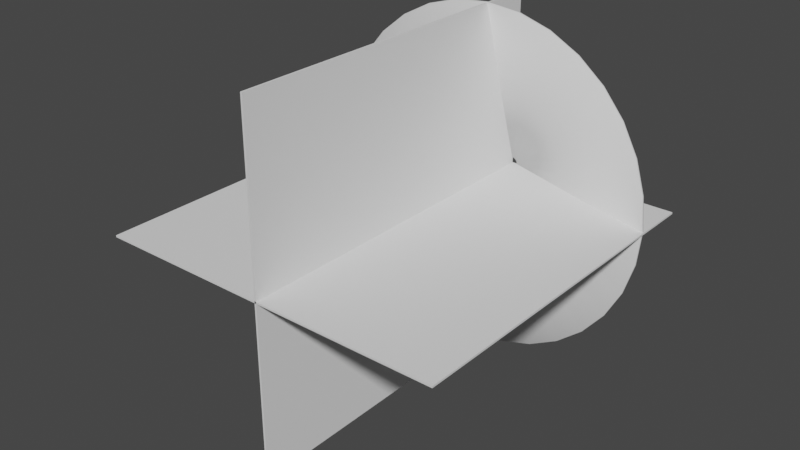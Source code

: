 # Source: MuzzleFlash.blend  (saved by Blender 3.1.7; exported with 4.5.12 LTS)
import bpy
from mathutils import Matrix  # noqa: F401  (used for matrix-valued properties, if any)

bpy.ops.wm.read_factory_settings(use_empty=True)
scene = bpy.context.scene
scene.name = 'Scene'

# ---- collections
col_collection = bpy.data.collections.new('Collection'); scene.collection.children.link(col_collection)

# ---- world
world_world = bpy.data.worlds.new('World'); scene.world = world_world
world_world.use_nodes = True; world_world.node_tree.nodes.clear()
_N = world_world.node_tree.nodes; _L = world_world.node_tree.links
n0 = _N.new('ShaderNodeOutputWorld'); n0.name = 'World Output'; n0.location = (300, 300)
n1 = _N.new('ShaderNodeBackground'); n1.name = 'Background'; n1.location = (10, 300)
n1.inputs[0].default_value = (0.05088, 0.05088, 0.05088, 1.0)
_L.new(n1.outputs[0], n0.inputs[0])
n0.is_active_output = True
world_world.color = (0.05088, 0.05088, 0.05088)
world_world.use_sun_shadow = False
world_world.sun_shadow_jitter_overblur = 0.0

# ---- meshes
me_circle = bpy.data.meshes.new('Circle')
me_circle.from_pydata([(0.0, 1.0, 0.3018), (-0.1951, 0.9808, 0.3018), (-0.3827, 0.9239, 0.3018), (-0.5556, 0.8315, 0.3018), (-0.7071, 0.7071, 0.3018), (-0.8315, 0.5556, 0.3018), (-0.9239, 0.3827, 0.3018), (-0.9808, 0.1951, 0.3018), (-1.0, -4.371e-08, 0.3018), (-0.9808, -0.1951, 0.3018), (-0.9239, -0.3827, 0.3018), (-0.8315, -0.5556, 0.3018), (-0.7071, -0.7071, 0.3018), (-0.5556, -0.8315, 0.3018), (-0.3827, -0.9239, 0.3018), (-0.1951, -0.9808, 0.3018), (8.742e-08, -1.0, 0.3018), (0.1951, -0.9808, 0.3018), (0.3827, -0.9239, 0.3018), (0.5556, -0.8315, 0.3018), (0.7071, -0.7071, 0.3018), (0.8315, -0.5556, 0.3018), (0.9239, -0.3827, 0.3018), (0.9808, -0.1951, 0.3018), (1.0, 1.192e-08, 0.3018), (0.9808, 0.1951, 0.3018), (0.9239, 0.3827, 0.3018), (0.8315, 0.5556, 0.3018), (0.7071, 0.7071, 0.3018), (0.5556, 0.8315, 0.3018), (0.3827, 0.9239, 0.3018), (0.1951, 0.9808, 0.3018), (-1.295e-08, 0.03657, 0.001044), (-0.007135, 0.03587, 0.001044), (-0.014, 0.03379, 0.001044), (-0.02032, 0.03041, 0.001044), (-0.02586, 0.02586, 0.001044), (-0.03041, 0.02032, 0.001044), (-0.03379, 0.014, 0.001044), (-0.03587, 0.007135, 0.001044), (-0.03657, -1.71e-08, 0.001044), (-0.03587, -0.007135, 0.001044), (-0.03379, -0.014, 0.001044), (-0.03041, -0.02032, 0.001044), (-0.02586, -0.02586, 0.001044), (-0.02032, -0.03041, 0.001044), (-0.014, -0.03379, 0.001044), (-0.007135, -0.03587, 0.001044), (-9.748e-09, -0.03657, 0.001044), (0.007135, -0.03587, 0.001044), (0.014, -0.03379, 0.001044), (0.02032, -0.03041, 0.001044), (0.02586, -0.02586, 0.001044), (0.03041, -0.02032, 0.001044), (0.03379, -0.014, 0.001044), (0.03587, -0.007135, 0.001044), (0.03657, -1.506e-08, 0.001044), (0.03587, 0.007135, 0.001044), (0.03379, 0.014, 0.001044), (0.03041, 0.02032, 0.001044), (0.02586, 0.02586, 0.001044), (0.02032, 0.03041, 0.001044), (0.014, 0.03379, 0.001044), (0.007135, 0.03587, 0.001044), (0.1983, 0.4788, 0.1589), (0.1011, 0.5083, 0.1589), (0.1011, -0.5083, 0.1589), (0.1983, -0.4788, 0.1589), (-0.3665, 0.3665, 0.1589), (-0.4309, 0.2879, 0.1589), (-6.473e-09, 0.5183, 0.1589), (0.2879, -0.4309, 0.1589), (-0.4788, 0.1983, 0.1589), (0.3665, -0.3665, 0.1589), (-0.5083, 0.1011, 0.1589), (0.4309, -0.2879, 0.1589), (-0.5183, -3.04e-08, 0.1589), (0.4788, -0.1983, 0.1589), (-0.5083, -0.1011, 0.1589), (0.5083, -0.1011, 0.1589), (-0.4788, -0.1983, 0.1589), (0.5183, -1.569e-09, 0.1589), (-0.4309, -0.2879, 0.1589), (0.5083, 0.1011, 0.1589), (-0.3665, -0.3665, 0.1589), (0.4788, 0.1983, 0.1589), (-0.2879, -0.4309, 0.1589), (0.4309, 0.2879, 0.1589), (-0.1983, -0.4788, 0.1589), (-0.1011, 0.5083, 0.1589), (0.3665, 0.3665, 0.1589), (-0.1011, -0.5083, 0.1589), (-0.1983, 0.4788, 0.1589), (0.2879, 0.4309, 0.1589), (3.884e-08, -0.5183, 0.1589), (-0.2879, 0.4309, 0.1589), (2.776e-10, 0.9972, 0.3113), (-0.1945, 0.978, 0.3113), (-0.3816, 0.9213, 0.3113), (-0.554, 0.8291, 0.3113), (-0.7051, 0.7051, 0.3113), (-0.8291, 0.554, 0.3113), (-0.9213, 0.3816, 0.3113), (-0.978, 0.1945, 0.3113), (-0.9972, -4.364e-08, 0.3113), (-0.978, -0.1945, 0.3113), (-0.9213, -0.3816, 0.3113), (-0.8291, -0.554, 0.3113), (-0.7051, -0.7051, 0.3113), (-0.554, -0.8291, 0.3113), (-0.3816, -0.9213, 0.3113), (-0.1945, -0.978, 0.3113), (8.722e-08, -0.9972, 0.3113), (0.1945, -0.978, 0.3113), (0.3816, -0.9213, 0.3113), (0.554, -0.8291, 0.3113), (0.7051, -0.7051, 0.3113), (0.8291, -0.554, 0.3113), (0.9213, -0.3816, 0.3113), (0.978, -0.1945, 0.3113), (0.9972, 1.192e-08, 0.3113), (0.978, 0.1945, 0.3113), (0.9213, 0.3816, 0.3113), (0.8291, 0.554, 0.3113), (0.7051, 0.7051, 0.3113), (0.554, 0.8291, 0.3113), (0.3816, 0.9213, 0.3113), (0.1945, 0.978, 0.3113), (-1.236e-08, 0.03346, 0.01055), (-0.006527, 0.03282, 0.01055), (-0.0128, 0.03091, 0.01055), (-0.01859, 0.02782, 0.01055), (-0.02366, 0.02366, 0.01055), (-0.02782, 0.01859, 0.01055), (-0.03091, 0.0128, 0.01055), (-0.03282, 0.006527, 0.01055), (-0.03346, -1.702e-08, 0.01055), (-0.03282, -0.006527, 0.01055), (-0.03091, -0.0128, 0.01055), (-0.02782, -0.01859, 0.01055), (-0.02366, -0.02366, 0.01055), (-0.01859, -0.02782, 0.01055), (-0.0128, -0.03091, 0.01055), (-0.006527, -0.03282, 0.01055), (-9.905e-09, -0.03346, 0.01055), (0.006527, -0.03282, 0.01055), (0.0128, -0.03091, 0.01055), (0.01859, -0.02782, 0.01055), (0.02366, -0.02366, 0.01055), (0.02782, -0.01859, 0.01055), (0.03091, -0.0128, 0.01055), (0.03282, -0.006527, 0.01055), (0.03346, -1.504e-08, 0.01055), (0.03282, 0.006527, 0.01055), (0.03091, 0.0128, 0.01055), (0.02782, 0.01859, 0.01055), (0.02366, 0.02366, 0.01055), (0.01859, 0.02782, 0.01055), (0.0128, 0.03091, 0.01055), (0.006527, 0.03282, 0.01055), (0.1972, 0.4761, 0.1685), (0.1005, 0.5054, 0.1685), (0.1005, -0.5054, 0.1685), (0.1972, -0.4761, 0.1685), (-0.3644, 0.3644, 0.1685), (-0.4285, 0.2863, 0.1685), (-6.028e-09, 0.5153, 0.1685), (0.2863, -0.4285, 0.1685), (-0.4761, 0.1972, 0.1685), (0.3644, -0.3644, 0.1685), (-0.5054, 0.1005, 0.1685), (0.4285, -0.2863, 0.1685), (-0.5153, -3.032e-08, 0.1685), (0.4761, -0.1972, 0.1685), (-0.5054, -0.1005, 0.1685), (0.5054, -0.1005, 0.1685), (-0.4761, -0.1972, 0.1685), (0.5153, -1.563e-09, 0.1685), (-0.4285, -0.2863, 0.1685), (0.5054, 0.1005, 0.1685), (-0.3644, -0.3644, 0.1685), (0.4761, 0.1972, 0.1685), (-0.2863, -0.4285, 0.1685), (0.4285, 0.2863, 0.1685), (-0.1972, -0.4761, 0.1685), (-0.1005, 0.5054, 0.1685), (0.3644, 0.3644, 0.1685), (-0.1005, -0.5054, 0.1685), (-0.1972, 0.4761, 0.1685), (0.2863, 0.4285, 0.1685), (3.865e-08, -0.5153, 0.1685), (-0.2863, 0.4285, 0.1685)], [], [(65, 64, 62, 63), (67, 66, 49, 50), (69, 68, 36, 37), (70, 65, 63, 32), (71, 67, 50, 51), (72, 69, 37, 38), (73, 71, 51, 52), (74, 72, 38, 39), (75, 73, 52, 53), (76, 74, 39, 40), (77, 75, 53, 54), (78, 76, 40, 41), (79, 77, 54, 55), (80, 78, 41, 42), (81, 79, 55, 56), (82, 80, 42, 43), (83, 81, 56, 57), (84, 82, 43, 44), (85, 83, 57, 58), (86, 84, 44, 45), (87, 85, 58, 59), (88, 86, 45, 46), (89, 70, 32, 33), (90, 87, 59, 60), (91, 88, 46, 47), (92, 89, 33, 34), (93, 90, 60, 61), (94, 91, 47, 48), (95, 92, 34, 35), (64, 93, 61, 62), (66, 94, 48, 49), (68, 95, 35, 36), (4, 3, 95, 68), (17, 16, 94, 66), (30, 29, 93, 64), (3, 2, 92, 95), (16, 15, 91, 94), (29, 28, 90, 93), (2, 1, 89, 92), (15, 14, 88, 91), (28, 27, 87, 90), (1, 0, 70, 89), (14, 13, 86, 88), (27, 26, 85, 87), (13, 12, 84, 86), (26, 25, 83, 85), (12, 11, 82, 84), (25, 24, 81, 83), (11, 10, 80, 82), (24, 23, 79, 81), (10, 9, 78, 80), (23, 22, 77, 79), (9, 8, 76, 78), (22, 21, 75, 77), (8, 7, 74, 76), (21, 20, 73, 75), (7, 6, 72, 74), (20, 19, 71, 73), (6, 5, 69, 72), (19, 18, 67, 71), (0, 31, 65, 70), (5, 4, 68, 69), (18, 17, 66, 67), (31, 30, 64, 65), (161, 159, 158, 160), (163, 146, 145, 162), (165, 133, 132, 164), (166, 128, 159, 161), (167, 147, 146, 163), (168, 134, 133, 165), (169, 148, 147, 167), (170, 135, 134, 168), (171, 149, 148, 169), (172, 136, 135, 170), (173, 150, 149, 171), (174, 137, 136, 172), (175, 151, 150, 173), (176, 138, 137, 174), (177, 152, 151, 175), (178, 139, 138, 176), (179, 153, 152, 177), (180, 140, 139, 178), (181, 154, 153, 179), (182, 141, 140, 180), (183, 155, 154, 181), (184, 142, 141, 182), (185, 129, 128, 166), (186, 156, 155, 183), (187, 143, 142, 184), (188, 130, 129, 185), (189, 157, 156, 186), (190, 144, 143, 187), (191, 131, 130, 188), (160, 158, 157, 189), (162, 145, 144, 190), (164, 132, 131, 191), (100, 164, 191, 99), (113, 162, 190, 112), (126, 160, 189, 125), (99, 191, 188, 98), (112, 190, 187, 111), (125, 189, 186, 124), (98, 188, 185, 97), (111, 187, 184, 110), (124, 186, 183, 123), (97, 185, 166, 96), (110, 184, 182, 109), (123, 183, 181, 122), (109, 182, 180, 108), (122, 181, 179, 121), (108, 180, 178, 107), (121, 179, 177, 120), (107, 178, 176, 106), (120, 177, 175, 119), (106, 176, 174, 105), (119, 175, 173, 118), (105, 174, 172, 104), (118, 173, 171, 117), (104, 172, 170, 103), (117, 171, 169, 116), (103, 170, 168, 102), (116, 169, 167, 115), (102, 168, 165, 101), (115, 167, 163, 114), (96, 166, 161, 127), (101, 165, 164, 100), (114, 163, 162, 113), (127, 161, 160, 126), (0, 1, 97, 96), (1, 2, 98, 97), (2, 3, 99, 98), (3, 4, 100, 99), (4, 5, 101, 100), (5, 6, 102, 101), (6, 7, 103, 102), (7, 8, 104, 103), (8, 9, 105, 104), (9, 10, 106, 105), (10, 11, 107, 106), (11, 12, 108, 107), (12, 13, 109, 108), (13, 14, 110, 109), (14, 15, 111, 110), (15, 16, 112, 111), (16, 17, 113, 112), (17, 18, 114, 113), (18, 19, 115, 114), (19, 20, 116, 115), (20, 21, 117, 116), (21, 22, 118, 117), (22, 23, 119, 118), (23, 24, 120, 119), (24, 25, 121, 120), (25, 26, 122, 121), (26, 27, 123, 122), (27, 28, 124, 123), (28, 29, 125, 124), (29, 30, 126, 125), (30, 31, 127, 126), (31, 0, 96, 127), (33, 32, 128, 129), (34, 33, 129, 130), (35, 34, 130, 131), (36, 35, 131, 132), (37, 36, 132, 133), (38, 37, 133, 134), (39, 38, 134, 135), (40, 39, 135, 136), (41, 40, 136, 137), (42, 41, 137, 138), (43, 42, 138, 139), (44, 43, 139, 140), (45, 44, 140, 141), (46, 45, 141, 142), (47, 46, 142, 143), (48, 47, 143, 144), (49, 48, 144, 145), (50, 49, 145, 146), (51, 50, 146, 147), (52, 51, 147, 148), (53, 52, 148, 149), (54, 53, 149, 150), (55, 54, 150, 151), (56, 55, 151, 152), (57, 56, 152, 153), (58, 57, 153, 154), (59, 58, 154, 155), (60, 59, 155, 156), (61, 60, 156, 157), (62, 61, 157, 158), (63, 62, 158, 159), (32, 63, 159, 128)])
me_circle.polygons.foreach_set('use_smooth', [True] * 192)
_uv = me_circle.uv_layers.new(name='UVMap')
_uv.uv.foreach_set('vector', [0.6244, 0.4982, 0.5932, 0.4982, 0.5932, 1.0, 0.6244, 1.0, 0.2185, 0.4982, 0.1873, 0.4982, 0.1873, 1.0, 0.2185, 1.0, 0.8118, 0.4982, 0.7805, 0.4982, 0.7805, 1.0, 0.8118, 1.0, 0.6556, 0.4982, 0.6244, 0.4982, 0.6244, 1.0, 0.6556, 1.0, 0.2498, 0.4982, 0.2185, 0.4982, 0.2185, 1.0, 0.2498, 1.0, 0.843, 0.4982, 0.8118, 0.4982, 0.8118, 1.0, 0.843, 1.0, 0.281, 0.4982, 0.2498, 0.4982, 0.2498, 1.0, 0.281, 1.0, 0.8742, 0.4982, 0.843, 0.4982, 0.843, 1.0, 0.8742, 1.0, 0.3122, 0.4982, 0.281, 0.4982, 0.281, 1.0, 0.3122, 1.0, 0.9054, 0.4982, 0.8742, 0.4982, 0.8742, 1.0, 0.9054, 1.0, 0.3434, 0.4982, 0.3122, 0.4982, 0.3122, 1.0, 0.3434, 1.0, 0.9366, 0.4982, 0.9054, 0.4982, 0.9054, 1.0, 0.9366, 1.0, 0.3747, 0.4982, 0.3434, 0.4982, 0.3434, 1.0, 0.3747, 1.0, 0.9679, 0.4982, 0.9366, 0.4982, 0.9366, 1.0, 0.9679, 1.0, 0.4059, 0.4982, 0.3747, 0.4982, 0.3747, 1.0, 0.4059, 1.0, 0.9991, 0.4982, 0.9679, 0.4982, 0.9679, 1.0, 0.9991, 1.0, 0.4371, 0.4982, 0.4059, 0.4982, 0.4059, 1.0, 0.4371, 1.0, 0.03122, 0.4982, 0.0, 0.4982, 0.0, 1.0, 0.03122, 1.0, 0.4683, 0.4982, 0.4371, 0.4982, 0.4371, 1.0, 0.4683, 1.0, 0.06244, 0.4982, 0.03122, 0.4982, 0.03122, 1.0, 0.06244, 1.0, 0.4995, 0.4982, 0.4683, 0.4982, 0.4683, 1.0, 0.4995, 1.0, 0.09366, 0.4982, 0.06244, 0.4982, 0.06244, 1.0, 0.09366, 1.0, 0.6869, 0.4982, 0.6556, 0.4982, 0.6556, 1.0, 0.6869, 1.0, 0.5308, 0.4982, 0.4995, 0.4982, 0.4995, 1.0, 0.5308, 1.0, 0.1249, 0.4982, 0.09366, 0.4982, 0.09366, 1.0, 0.1249, 1.0, 0.7181, 0.4982, 0.6869, 0.4982, 0.6869, 1.0, 0.7181, 1.0, 0.562, 0.4982, 0.5308, 0.4982, 0.5308, 1.0, 0.562, 1.0, 0.1561, 0.4982, 0.1249, 0.4982, 0.1249, 1.0, 0.1561, 1.0, 0.7493, 0.4982, 0.7181, 0.4982, 0.7181, 1.0, 0.7493, 1.0, 0.5932, 0.4982, 0.562, 0.4982, 0.562, 1.0, 0.5932, 1.0, 0.1873, 0.4982, 0.1561, 0.4982, 0.1561, 1.0, 0.1873, 1.0, 0.7805, 0.4982, 0.7493, 0.4982, 0.7493, 1.0, 0.7805, 1.0, 0.7805, 0.0008019, 0.7493, 0.0008019, 0.7493, 0.4982, 0.7805, 0.4982, 0.1873, 0.0008019, 0.1561, 0.0008019, 0.1561, 0.4982, 0.1873, 0.4982, 0.5932, 0.0008019, 0.562, 0.0008019, 0.562, 0.4982, 0.5932, 0.4982, 0.7493, 0.0008019, 0.7181, 0.0008019, 0.7181, 0.4982, 0.7493, 0.4982, 0.1561, 0.0008019, 0.1249, 0.0008019, 0.1249, 0.4982, 0.1561, 0.4982, 0.562, 0.0008019, 0.5308, 0.0008019, 0.5308, 0.4982, 0.562, 0.4982, 0.7181, 0.0008019, 0.6869, 0.0008019, 0.6869, 0.4982, 0.7181, 0.4982, 0.1249, 0.0008019, 0.09366, 0.0008019, 0.09366, 0.4982, 0.1249, 0.4982, 0.5308, 0.0008019, 0.4995, 0.0008019, 0.4995, 0.4982, 0.5308, 0.4982, 0.6869, 0.0008019, 0.6556, 0.0008019, 0.6556, 0.4982, 0.6869, 0.4982, 0.09366, 0.0008019, 0.06244, 0.0008019, 0.06244, 0.4982, 0.09366, 0.4982, 0.4995, 0.0008019, 0.4683, 0.0008019, 0.4683, 0.4982, 0.4995, 0.4982, 0.06244, 0.0008019, 0.03122, 0.0008019, 0.03122, 0.4982, 0.06244, 0.4982, 0.4683, 0.0008019, 0.4371, 0.0008019, 0.4371, 0.4982, 0.4683, 0.4982, 0.03122, 0.0008019, 0.0, 0.0008019, 0.0, 0.4982, 0.03122, 0.4982, 0.4371, 0.0008019, 0.4059, 0.0008019, 0.4059, 0.4982, 0.4371, 0.4982, 0.9991, 0.0008019, 0.9679, 0.0008019, 0.9679, 0.4982, 0.9991, 0.4982, 0.4059, 0.0008019, 0.3747, 0.0008019, 0.3747, 0.4982, 0.4059, 0.4982, 0.9679, 0.0008019, 0.9366, 0.0008019, 0.9366, 0.4982, 0.9679, 0.4982, 0.3747, 0.0008019, 0.3434, 0.0008019, 0.3434, 0.4982, 0.3747, 0.4982, 0.9366, 0.0008019, 0.9054, 0.0008019, 0.9054, 0.4982, 0.9366, 0.4982, 0.3434, 0.0008019, 0.3122, 0.0008019, 0.3122, 0.4982, 0.3434, 0.4982, 0.9054, 0.0008019, 0.8742, 0.0008019, 0.8742, 0.4982, 0.9054, 0.4982, 0.3122, 0.0008019, 0.281, 0.0008019, 0.281, 0.4982, 0.3122, 0.4982, 0.8742, 0.0008019, 0.843, 0.0008019, 0.843, 0.4982, 0.8742, 0.4982, 0.281, 0.0008019, 0.2498, 0.0008019, 0.2498, 0.4982, 0.281, 0.4982, 0.843, 0.0008019, 0.8118, 0.0008019, 0.8118, 0.4982, 0.843, 0.4982, 0.2498, 0.0008019, 0.2185, 0.0008019, 0.2185, 0.4982, 0.2498, 0.4982, 0.6556, 0.0008019, 0.6244, 0.0008019, 0.6244, 0.4982, 0.6556, 0.4982, 0.8118, 0.0008019, 0.7805, 0.0008019, 0.7805, 0.4982, 0.8118, 0.4982, 0.2185, 0.0008019, 0.1873, 0.0008019, 0.1873, 0.4982, 0.2185, 0.4982, 0.6244, 0.0008019, 0.5932, 0.0008019, 0.5932, 0.4982, 0.6244, 0.4982, 0.6244, 0.4982, 0.6244, 1.0, 0.5932, 1.0, 0.5932, 0.4982, 0.2185, 0.4982, 0.2185, 1.0, 0.1873, 1.0, 0.1873, 0.4982, 0.8118, 0.4982, 0.8118, 1.0, 0.7805, 1.0, 0.7805, 0.4982, 0.6556, 0.4982, 0.6556, 1.0, 0.6244, 1.0, 0.6244, 0.4982, 0.2498, 0.4982, 0.2498, 1.0, 0.2185, 1.0, 0.2185, 0.4982, 0.843, 0.4982, 0.843, 1.0, 0.8118, 1.0, 0.8118, 0.4982, 0.281, 0.4982, 0.281, 1.0, 0.2498, 1.0, 0.2498, 0.4982, 0.8742, 0.4982, 0.8742, 1.0, 0.843, 1.0, 0.843, 0.4982, 0.3122, 0.4982, 0.3122, 1.0, 0.281, 1.0, 0.281, 0.4982, 0.9054, 0.4982, 0.9054, 1.0, 0.8742, 1.0, 0.8742, 0.4982, 0.3434, 0.4982, 0.3434, 1.0, 0.3122, 1.0, 0.3122, 0.4982, 0.9366, 0.4982, 0.9366, 1.0, 0.9054, 1.0, 0.9054, 0.4982, 0.3747, 0.4982, 0.3747, 1.0, 0.3434, 1.0, 0.3434, 0.4982, 0.9679, 0.4982, 0.9679, 1.0, 0.9366, 1.0, 0.9366, 0.4982, 0.4059, 0.4982, 0.4059, 1.0, 0.3747, 1.0, 0.3747, 0.4982, 0.9991, 0.4982, 0.9991, 1.0, 0.9679, 1.0, 0.9679, 0.4982, 0.4371, 0.4982, 0.4371, 1.0, 0.4059, 1.0, 0.4059, 0.4982, 0.03122, 0.4982, 0.03122, 1.0, 0.0, 1.0, 0.0, 0.4982, 0.4683, 0.4982, 0.4683, 1.0, 0.4371, 1.0, 0.4371, 0.4982, 0.06244, 0.4982, 0.06244, 1.0, 0.03122, 1.0, 0.03122, 0.4982, 0.4995, 0.4982, 0.4995, 1.0, 0.4683, 1.0, 0.4683, 0.4982, 0.09366, 0.4982, 0.09366, 1.0, 0.06244, 1.0, 0.06244, 0.4982, 0.6869, 0.4982, 0.6869, 1.0, 0.6556, 1.0, 0.6556, 0.4982, 0.5308, 0.4982, 0.5308, 1.0, 0.4995, 1.0, 0.4995, 0.4982, 0.1249, 0.4982, 0.1249, 1.0, 0.09366, 1.0, 0.09366, 0.4982, 0.7181, 0.4982, 0.7181, 1.0, 0.6869, 1.0, 0.6869, 0.4982, 0.562, 0.4982, 0.562, 1.0, 0.5308, 1.0, 0.5308, 0.4982, 0.1561, 0.4982, 0.1561, 1.0, 0.1249, 1.0, 0.1249, 0.4982, 0.7493, 0.4982, 0.7493, 1.0, 0.7181, 1.0, 0.7181, 0.4982, 0.5932, 0.4982, 0.5932, 1.0, 0.562, 1.0, 0.562, 0.4982, 0.1873, 0.4982, 0.1873, 1.0, 0.1561, 1.0, 0.1561, 0.4982, 0.7805, 0.4982, 0.7805, 1.0, 0.7493, 1.0, 0.7493, 0.4982, 0.7805, 0.0008019, 0.7805, 0.4982, 0.7493, 0.4982, 0.7493, 0.0008019, 0.1873, 0.0008019, 0.1873, 0.4982, 0.1561, 0.4982, 0.1561, 0.0008019, 0.5932, 0.0008019, 0.5932, 0.4982, 0.562, 0.4982, 0.562, 0.0008019, 0.7493, 0.0008019, 0.7493, 0.4982, 0.7181, 0.4982, 0.7181, 0.0008019, 0.1561, 0.0008019, 0.1561, 0.4982, 0.1249, 0.4982, 0.1249, 0.0008019, 0.562, 0.0008019, 0.562, 0.4982, 0.5308, 0.4982, 0.5308, 0.0008019, 0.7181, 0.0008019, 0.7181, 0.4982, 0.6869, 0.4982, 0.6869, 0.0008019, 0.1249, 0.0008019, 0.1249, 0.4982, 0.09366, 0.4982, 0.09366, 0.0008019, 0.5308, 0.0008019, 0.5308, 0.4982, 0.4995, 0.4982, 0.4995, 0.0008019, 0.6869, 0.0008019, 0.6869, 0.4982, 0.6556, 0.4982, 0.6556, 0.0008019, 0.09366, 0.0008019, 0.09366, 0.4982, 0.06244, 0.4982, 0.06244, 0.0008019, 0.4995, 0.0008019, 0.4995, 0.4982, 0.4683, 0.4982, 0.4683, 0.0008019, 0.06244, 0.0008019, 0.06244, 0.4982, 0.03122, 0.4982, 0.03122, 0.0008019, 0.4683, 0.0008019, 0.4683, 0.4982, 0.4371, 0.4982, 0.4371, 0.0008019, 0.03122, 0.0008019, 0.03122, 0.4982, 0.0, 0.4982, 0.0, 0.0008019, 0.4371, 0.0008019, 0.4371, 0.4982, 0.4059, 0.4982, 0.4059, 0.0008019, 0.9991, 0.0008019, 0.9991, 0.4982, 0.9679, 0.4982, 0.9679, 0.0008019, 0.4059, 0.0008019, 0.4059, 0.4982, 0.3747, 0.4982, 0.3747, 0.0008019, 0.9679, 0.0008019, 0.9679, 0.4982, 0.9366, 0.4982, 0.9366, 0.0008019, 0.3747, 0.0008019, 0.3747, 0.4982, 0.3434, 0.4982, 0.3434, 0.0008019, 0.9366, 0.0008019, 0.9366, 0.4982, 0.9054, 0.4982, 0.9054, 0.0008019, 0.3434, 0.0008019, 0.3434, 0.4982, 0.3122, 0.4982, 0.3122, 0.0008019, 0.9054, 0.0008019, 0.9054, 0.4982, 0.8742, 0.4982, 0.8742, 0.0008019, 0.3122, 0.0008019, 0.3122, 0.4982, 0.281, 0.4982, 0.281, 0.0008019, 0.8742, 0.0008019, 0.8742, 0.4982, 0.843, 0.4982, 0.843, 0.0008019, 0.281, 0.0008019, 0.281, 0.4982, 0.2498, 0.4982, 0.2498, 0.0008019, 0.843, 0.0008019, 0.843, 0.4982, 0.8118, 0.4982, 0.8118, 0.0008019, 0.2498, 0.0008019, 0.2498, 0.4982, 0.2185, 0.4982, 0.2185, 0.0008019, 0.6556, 0.0008019, 0.6556, 0.4982, 0.6244, 0.4982, 0.6244, 0.0008019, 0.8118, 0.0008019, 0.8118, 0.4982, 0.7805, 0.4982, 0.7805, 0.0008019, 0.2185, 0.0008019, 0.2185, 0.4982, 0.1873, 0.4982, 0.1873, 0.0008019, 0.6244, 0.0008019, 0.6244, 0.4982, 0.5932, 0.4982, 0.5932, 0.0008019, 0.6556, 0.0008019, 0.6869, 0.0008019, 0.6869, 0.0008019, 0.6556, 0.0008019, 0.6869, 0.0008019, 0.7181, 0.0008019, 0.7181, 0.0008019, 0.6869, 0.0008019, 0.7181, 0.0008019, 0.7493, 0.0008019, 0.7493, 0.0008019, 0.7181, 0.0008019, 0.7493, 0.0008019, 0.7805, 0.0008019, 0.7805, 0.0008019, 0.7493, 0.0008019, 0.7805, 0.0008019, 0.8118, 0.0008019, 0.8118, 0.0008019, 0.7805, 0.0008019, 0.8118, 0.0008019, 0.843, 0.0008019, 0.843, 0.0008019, 0.8118, 0.0008019, 0.843, 0.0008019, 0.8742, 0.0008019, 0.8742, 0.0008019, 0.843, 0.0008019, 0.8742, 0.0008019, 0.9054, 0.0008019, 0.9054, 0.0008019, 0.8742, 0.0008019, 0.9054, 0.0008019, 0.9366, 0.0008019, 0.9366, 0.0008019, 0.9054, 0.0008019, 0.9366, 0.0008019, 0.9679, 0.0008019, 0.9679, 0.0008019, 0.9366, 0.0008019, 0.9679, 0.0008019, 0.9991, 0.0008019, 0.9991, 0.0008019, 0.9679, 0.0008019, 0.0, 0.0008019, 0.03122, 0.0008019, 0.03122, 0.0008019, 0.0, 0.0008019, 0.03122, 0.0008019, 0.06244, 0.0008019, 0.06244, 0.0008019, 0.03122, 0.0008019, 0.06244, 0.0008019, 0.09366, 0.0008019, 0.09366, 0.0008019, 0.06244, 0.0008019, 0.09366, 0.0008019, 0.1249, 0.0008019, 0.1249, 0.0008019, 0.09366, 0.0008019, 0.1249, 0.0008019, 0.1561, 0.0008019, 0.1561, 0.0008019, 0.1249, 0.0008019, 0.1561, 0.0008019, 0.1873, 0.0008019, 0.1873, 0.0008019, 0.1561, 0.0008019, 0.1873, 0.0008019, 0.2185, 0.0008019, 0.2185, 0.0008019, 0.1873, 0.0008019, 0.2185, 0.0008019, 0.2498, 0.0008019, 0.2498, 0.0008019, 0.2185, 0.0008019, 0.2498, 0.0008019, 0.281, 0.0008019, 0.281, 0.0008019, 0.2498, 0.0008019, 0.281, 0.0008019, 0.3122, 0.0008019, 0.3122, 0.0008019, 0.281, 0.0008019, 0.3122, 0.0008019, 0.3434, 0.0008019, 0.3434, 0.0008019, 0.3122, 0.0008019, 0.3434, 0.0008019, 0.3747, 0.0008019, 0.3747, 0.0008019, 0.3434, 0.0008019, 0.3747, 0.0008019, 0.4059, 0.0008019, 0.4059, 0.0008019, 0.3747, 0.0008019, 0.4059, 0.0008019, 0.4371, 0.0008019, 0.4371, 0.0008019, 0.4059, 0.0008019, 0.4371, 0.0008019, 0.4683, 0.0008019, 0.4683, 0.0008019, 0.4371, 0.0008019, 0.4683, 0.0008019, 0.4995, 0.0008019, 0.4995, 0.0008019, 0.4683, 0.0008019, 0.4995, 0.0008019, 0.5308, 0.0008019, 0.5308, 0.0008019, 0.4995, 0.0008019, 0.5308, 0.0008019, 0.562, 0.0008019, 0.562, 0.0008019, 0.5308, 0.0008019, 0.562, 0.0008019, 0.5932, 0.0008019, 0.5932, 0.0008019, 0.562, 0.0008019, 0.5932, 0.0008019, 0.6244, 0.0008019, 0.6244, 0.0008019, 0.5932, 0.0008019, 0.6244, 0.0008019, 0.6556, 0.0008019, 0.6556, 0.0008019, 0.6244, 0.0008019, 0.6869, 1.0, 0.6556, 1.0, 0.6556, 1.0, 0.6869, 1.0, 0.7181, 1.0, 0.6869, 1.0, 0.6869, 1.0, 0.7181, 1.0, 0.7493, 1.0, 0.7181, 1.0, 0.7181, 1.0, 0.7493, 1.0, 0.7805, 1.0, 0.7493, 1.0, 0.7493, 1.0, 0.7805, 1.0, 0.8118, 1.0, 0.7805, 1.0, 0.7805, 1.0, 0.8118, 1.0, 0.843, 1.0, 0.8118, 1.0, 0.8118, 1.0, 0.843, 1.0, 0.8742, 1.0, 0.843, 1.0, 0.843, 1.0, 0.8742, 1.0, 0.9054, 1.0, 0.8742, 1.0, 0.8742, 1.0, 0.9054, 1.0, 0.9366, 1.0, 0.9054, 1.0, 0.9054, 1.0, 0.9366, 1.0, 0.9679, 1.0, 0.9366, 1.0, 0.9366, 1.0, 0.9679, 1.0, 0.9991, 1.0, 0.9679, 1.0, 0.9679, 1.0, 0.9991, 1.0, 0.03122, 1.0, 0.0, 1.0, 0.0, 1.0, 0.03122, 1.0, 0.06244, 1.0, 0.03122, 1.0, 0.03122, 1.0, 0.06244, 1.0, 0.09366, 1.0, 0.06244, 1.0, 0.06244, 1.0, 0.09366, 1.0, 0.1249, 1.0, 0.09366, 1.0, 0.09366, 1.0, 0.1249, 1.0, 0.1561, 1.0, 0.1249, 1.0, 0.1249, 1.0, 0.1561, 1.0, 0.1873, 1.0, 0.1561, 1.0, 0.1561, 1.0, 0.1873, 1.0, 0.2185, 1.0, 0.1873, 1.0, 0.1873, 1.0, 0.2185, 1.0, 0.2498, 1.0, 0.2185, 1.0, 0.2185, 1.0, 0.2498, 1.0, 0.281, 1.0, 0.2498, 1.0, 0.2498, 1.0, 0.281, 1.0, 0.3122, 1.0, 0.281, 1.0, 0.281, 1.0, 0.3122, 1.0, 0.3434, 1.0, 0.3122, 1.0, 0.3122, 1.0, 0.3434, 1.0, 0.3747, 1.0, 0.3434, 1.0, 0.3434, 1.0, 0.3747, 1.0, 0.4059, 1.0, 0.3747, 1.0, 0.3747, 1.0, 0.4059, 1.0, 0.4371, 1.0, 0.4059, 1.0, 0.4059, 1.0, 0.4371, 1.0, 0.4683, 1.0, 0.4371, 1.0, 0.4371, 1.0, 0.4683, 1.0, 0.4995, 1.0, 0.4683, 1.0, 0.4683, 1.0, 0.4995, 1.0, 0.5308, 1.0, 0.4995, 1.0, 0.4995, 1.0, 0.5308, 1.0, 0.562, 1.0, 0.5308, 1.0, 0.5308, 1.0, 0.562, 1.0, 0.5932, 1.0, 0.562, 1.0, 0.562, 1.0, 0.5932, 1.0, 0.6244, 1.0, 0.5932, 1.0, 0.5932, 1.0, 0.6244, 1.0, 0.6556, 1.0, 0.6244, 1.0, 0.6244, 1.0, 0.6556, 1.0])
me_circle.update()
me_plane = bpy.data.meshes.new('Plane')
me_plane.from_pydata([(-1.0, -2.004, 0.0), (1.0, -2.004, 0.0), (-1.0, -0.004045, 0.0), (1.0, -0.004045, 0.0), (0.001062, -2.004, 0.989), (-0.001062, -2.004, -1.011), (0.001062, -0.004045, 0.989), (-0.001062, -0.004045, -1.011), (-1.0, -2.004, -0.01), (1.0, -2.004, -0.01), (-1.0, -0.004045, -0.01), (1.0, -0.004045, -0.01), (-0.008938, -2.004, 0.989), (-0.01106, -2.004, -1.011), (-0.008938, -0.004045, 0.989), (-0.01106, -0.004045, -1.011)], [], [(0, 1, 3, 2), (4, 5, 7, 6), (8, 10, 11, 9), (12, 14, 15, 13), (0, 2, 10, 8), (1, 0, 8, 9), (3, 1, 9, 11), (2, 3, 11, 10), (4, 6, 14, 12), (5, 4, 12, 13), (7, 5, 13, 15), (6, 7, 15, 14)])
_uv = me_plane.uv_layers.new(name='UVMap')
_uv.uv.foreach_set('vector', [0.9995, 1.001, -0.0005413, 0.9995, 0.0005419, -0.0005413, 1.001, 0.0005419, 0.9995, 1.001, -0.0005413, 0.9995, 0.0005419, -0.0005413, 1.001, 0.0005419, 0.9995, 1.001, 1.001, 0.0005419, 0.0005419, -0.0005413, -0.0005413, 0.9995, 0.9995, 1.001, 1.001, 0.0005419, 0.0005419, -0.0005413, -0.0005413, 0.9995, 0.9995, 1.001, 1.001, 0.0005419, 1.001, 0.0005419, 0.9995, 1.001, -0.0005413, 0.9995, 0.9995, 1.001, 0.9995, 1.001, -0.0005413, 0.9995, 0.0005419, -0.0005413, -0.0005413, 0.9995, -0.0005413, 0.9995, 0.0005419, -0.0005413, 1.001, 0.0005419, 0.0005419, -0.0005413, 0.0005419, -0.0005413, 1.001, 0.0005419, 0.9995, 1.001, 1.001, 0.0005419, 1.001, 0.0005419, 0.9995, 1.001, -0.0005413, 0.9995, 0.9995, 1.001, 0.9995, 1.001, -0.0005413, 0.9995, 0.0005419, -0.0005413, -0.0005413, 0.9995, -0.0005413, 0.9995, 0.0005419, -0.0005413, 1.001, 0.0005419, 0.0005419, -0.0005413, 0.0005419, -0.0005413, 1.001, 0.0005419])
me_plane.update()

# ---- objects
ob_conemuzzle = bpy.data.objects.new('ConeMuzzle', me_circle)
ob_muzzleplanes = bpy.data.objects.new('MuzzlePlanes', me_plane)

# ---- transforms, parenting, visibility, modifiers, constraints
ob_conemuzzle.location = (0.0, 0.0, 0.0)
ob_conemuzzle.rotation_euler = (1.571, -0.0, 0.0)
ob_muzzleplanes.location = (0.0, 0.0, 0.0)
ob_muzzleplanes.scale = (1.006, 1.006, 1.006)

# ---- collection membership
col_collection.objects.link(ob_conemuzzle)
col_collection.objects.link(ob_muzzleplanes)

# ---- scene / render settings (as saved in the file)
scene.frame_start = 1; scene.frame_end = 250; scene.frame_set(94)
scene.render.engine = 'BLENDER_EEVEE_NEXT'
scene.cycles.sampling_pattern = 'TABULATED_SOBOL'
scene.cycles.use_light_tree = False
scene.view_settings.view_transform = 'Filmic'
bpy.context.view_layer.update()

# ---- added for rendering (the .blend has no active camera and no usable light): camera, sun
cam_auto = bpy.data.cameras.new('AutoCamera')
cam_auto.lens = 50.0
cam_auto.sensor_width = 36.0
cam_auto.clip_end = 1000.0
ob_auto_camera = bpy.data.objects.new('AutoCamera', cam_auto)
scene.collection.objects.link(ob_auto_camera)
ob_auto_camera.location = (3.22931, -4.88399, 2.57479)
ob_auto_camera.rotation_euler = (1.09748, -7.21219e-08, 0.694738)
scene.camera = ob_auto_camera
light_auto_sun = bpy.data.lights.new('AutoSun', 'SUN')
light_auto_sun.energy = 3.0
light_auto_sun.angle = 0.0523599
ob_auto_sun = bpy.data.objects.new('AutoSun', light_auto_sun)
scene.collection.objects.link(ob_auto_sun)
ob_auto_sun.rotation_euler = (0.872665, 0.174533, 0.523599)
bpy.context.view_layer.update()
